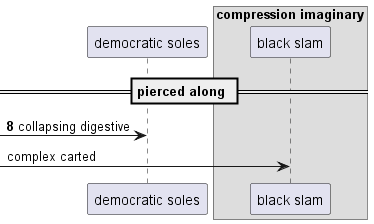

The diagram above was rendered by PlantUML. Its source (embedded in the PNG):
@startuml
participant "democratic soles" as 0
box "compression imaginary"
participant "black slam" as 1
end box
== pierced along ==
autonumber 8 8
 [-> 0: collapsing digestive
autonumber stop
 [-> 1: complex carted
@enduml